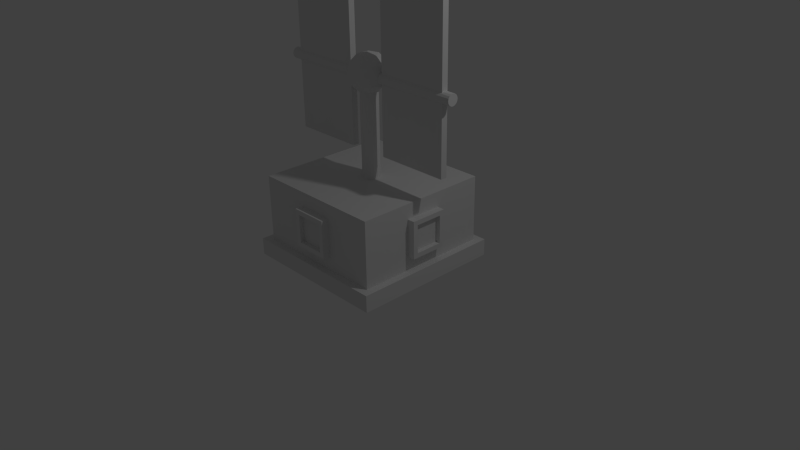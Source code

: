 # Source: Pump.blend  (saved by Blender 2.74.0; exported with 4.5.12 LTS)
import bpy
from mathutils import Matrix  # noqa: F401  (used for matrix-valued properties, if any)

bpy.ops.wm.read_factory_settings(use_empty=True)
scene = bpy.context.scene
scene.name = 'Scene'

# ---- collections
col_collection_1 = bpy.data.collections.new('Collection 1'); scene.collection.children.link(col_collection_1)

# ---- materials (node trees are filled in below, after node groups)
mat_material = bpy.data.materials.new('Material')
mat_material.alpha_threshold = 0.0
mat_material.use_transparent_shadow = False
mat_material.roughness = 0.5
mat_material.line_color = (0.0, 0.0, 0.0, 1.0)

# ---- material node trees

# ---- world
world_world = bpy.data.worlds.new('World'); scene.world = world_world
world_world.color = (0.05088, 0.05088, 0.05088)
world_world.use_sun_shadow = False
world_world.sun_shadow_jitter_overblur = 0.0
world_world.cycles.sampling_method = 'MANUAL'
world_world.cycles.sample_map_resolution = 256

# ---- cameras
cam_camera = bpy.data.cameras.new('Camera')
cam_camera.clip_end = 100.0
cam_camera.lens = 35.0
cam_camera.sensor_width = 32.0
cam_camera.sensor_height = 18.0
cam_camera.ortho_scale = 7.314
cam_camera.dof.focus_distance = 0.0
cam_camera.dof.aperture_fstop = 128.0

# ---- lights
light_lamp = bpy.data.lights.new('Lamp', 'POINT')
light_lamp.transmission_factor = 0.0
light_lamp.cutoff_distance = 30.0
light_lamp.energy = 100.0
light_lamp.shadow_buffer_clip_start = 1.001
light_lamp.shadow_soft_size = 0.1
light_lamp.shadow_maximum_resolution = 0.006
light_lamp.use_absolute_resolution = True
light_lamp.cycles.use_multiple_importance_sampling = False

# ---- meshes
me_cube_002 = bpy.data.meshes.new('Cube.002')
me_cube_002.from_pydata([(-1.23, 0.04159, -1.291), (-1.23, 0.04159, 0.7087), (-1.23, -0.04159, -1.291), (-1.23, -0.04159, 0.7087), (-0.2698, 0.04159, -1.291), (-0.2698, -0.04159, 0.7087), (-0.2698, 0.04159, 0.7087), (-0.2698, -0.04159, -1.291), (-1.23, 0.04159, -0.9579), (-1.23, 0.04159, -0.6246), (-1.23, 0.04159, -0.2913), (-1.23, 0.04159, 0.04206), (-1.23, 0.04159, 0.3754), (-1.23, -0.04159, 0.3754), (-1.23, -0.04159, 0.04206), (-1.23, -0.04159, -0.2913), (-1.23, -0.04159, -0.6246), (-1.23, -0.04159, -0.9579), (-0.2698, -0.04159, 0.3754), (-0.2698, -0.04159, 0.04206), (-0.2698, -0.04159, -0.2913), (-0.2698, -0.04159, -0.6246), (-0.2698, -0.04159, -0.9579), (-0.2698, 0.04159, 0.3754), (-0.2698, 0.04159, 0.04206), (-0.2698, 0.04159, -0.2913), (-0.2698, 0.04159, -0.6246), (-0.2698, 0.04159, -0.9579), (-0.9101, -0.04159, 0.7087), (-0.5899, -0.04159, 0.7087), (-0.5899, -0.04159, -1.291), (-0.9101, -0.04159, -1.291), (-0.5899, 0.04159, 0.7087), (-0.9101, 0.04159, 0.7087), (-0.9101, 0.04159, -1.291), (-0.5899, 0.04159, -1.291), (-0.5899, 0.04159, 0.3754), (-0.9101, 0.04159, 0.3754), (-0.5899, 0.04159, 0.04206), (-0.9101, 0.04159, 0.04206), (-0.5899, 0.04159, -0.2913), (-0.9101, 0.04159, -0.2913), (-0.5899, 0.04159, -0.6246), (-0.9101, 0.04159, -0.6246), (-0.5899, 0.04159, -0.9579), (-0.9101, 0.04159, -0.9579), (-0.9101, -0.04159, 0.3754), (-0.5899, -0.04159, 0.3754), (-0.9101, -0.04159, 0.04206), (-0.5899, -0.04159, 0.04206), (-0.9101, -0.04159, -0.2913), (-0.5899, -0.04159, -0.2913), (-0.9101, -0.04159, -0.6246), (-0.5899, -0.04159, -0.6246), (-0.9101, -0.04159, -0.9579), (-0.5899, -0.04159, -0.9579), (-1.23, 0.04159, 0.5421), (-1.23, -0.04159, 0.5421), (-0.2698, -0.04159, 0.5421), (-0.2698, 0.04159, 0.5421), (-0.9101, -0.04159, 0.5421), (-0.5899, -0.04159, 0.5421), (-0.5899, 0.04159, 0.5421), (-0.9101, 0.04159, 0.5421), (-1.23, -0.04159, -1.125), (-0.2698, -0.04159, -1.125), (-0.2698, 0.04159, -1.125), (-1.23, 0.04159, -1.125), (-0.5899, 0.04159, -1.125), (-0.9101, 0.04159, -1.125), (-0.9101, -0.04159, -1.125), (-0.5899, -0.04159, -1.125), (-1.07, -0.04159, -1.291), (-1.07, 0.04159, 0.7087), (-1.07, 0.04159, 0.3754), (-1.07, 0.04159, 0.04206), (-1.07, 0.04159, -0.2913), (-1.07, 0.04159, -0.6246), (-1.07, 0.04159, -0.9579), (-1.07, -0.04159, 0.7087), (-1.07, 0.04159, -1.291), (-1.07, -0.04159, 0.3754), (-1.07, -0.04159, 0.04206), (-1.07, -0.04159, -0.2913), (-1.07, -0.04159, -0.6246), (-1.07, -0.04159, -0.9579), (-1.07, -0.04159, 0.5421), (-1.07, 0.04159, 0.5421), (-1.07, -0.04159, -1.125), (-1.07, 0.04159, -1.125), (-0.4298, -0.04159, 0.7087), (-0.4298, 0.04159, -1.291), (-0.4298, -0.04159, 0.3754), (-0.4298, -0.04159, 0.04206), (-0.4298, -0.04159, -0.2913), (-0.4298, -0.04159, -0.6246), (-0.4298, -0.04159, -0.9579), (-0.4298, -0.04159, -1.291), (-0.4298, 0.04159, 0.7087), (-0.4298, 0.04159, 0.3754), (-0.4298, 0.04159, 0.04206), (-0.4298, 0.04159, -0.2913), (-0.4298, 0.04159, -0.6246), (-0.4298, 0.04159, -0.9579), (-0.4298, 0.04159, 0.5421), (-0.4298, -0.04159, 0.5421), (-0.4298, 0.04159, -1.125), (-0.4298, -0.04159, -1.125)], [], [(67, 0, 2, 64), (107, 97, 7, 65), (89, 80, 0, 67), (73, 1, 3, 79), (91, 4, 7, 97), (58, 59, 6, 5), (65, 66, 27, 22), (22, 27, 26, 21), (21, 26, 25, 20), (20, 25, 24, 19), (19, 24, 23, 18), (87, 74, 12, 56), (74, 75, 11, 12), (75, 76, 10, 11), (76, 77, 9, 10), (77, 78, 8, 9), (105, 92, 18, 58), (92, 93, 19, 18), (93, 94, 20, 19), (94, 95, 21, 20), (95, 96, 22, 21), (56, 12, 13, 57), (12, 11, 14, 13), (11, 10, 15, 14), (10, 9, 16, 15), (9, 8, 17, 16), (84, 85, 54, 52), (52, 54, 55, 53), (83, 84, 52, 50), (50, 52, 53, 51), (82, 83, 50, 48), (48, 50, 51, 49), (81, 82, 48, 46), (46, 48, 49, 47), (86, 81, 46, 60), (60, 46, 47, 61), (102, 103, 44, 42), (42, 44, 45, 43), (101, 102, 42, 40), (40, 42, 43, 41), (100, 101, 40, 38), (38, 40, 41, 39), (99, 100, 38, 36), (36, 38, 39, 37), (104, 99, 36, 62), (62, 36, 37, 63), (80, 34, 31, 72), (34, 35, 30, 31), (98, 32, 29, 90), (32, 33, 28, 29), (106, 91, 35, 68), (68, 35, 34, 69), (88, 72, 31, 70), (70, 31, 30, 71), (32, 62, 63, 33), (98, 104, 62, 32), (28, 60, 61, 29), (79, 86, 60, 28), (1, 56, 57, 3), (90, 105, 58, 5), (73, 87, 56, 1), (18, 23, 59, 58), (54, 70, 71, 55), (85, 88, 70, 54), (44, 68, 69, 45), (103, 106, 68, 44), (7, 4, 66, 65), (78, 89, 67, 8), (96, 107, 65, 22), (8, 67, 64, 17), (45, 69, 89, 78), (17, 64, 88, 85), (33, 63, 87, 73), (3, 57, 86, 79), (64, 2, 72, 88), (0, 80, 72, 2), (57, 13, 81, 86), (13, 14, 82, 81), (14, 15, 83, 82), (15, 16, 84, 83), (16, 17, 85, 84), (43, 45, 78, 77), (41, 43, 77, 76), (39, 41, 76, 75), (37, 39, 75, 74), (63, 37, 74, 87), (33, 73, 79, 28), (69, 34, 80, 89), (55, 71, 107, 96), (27, 66, 106, 103), (29, 61, 105, 90), (6, 59, 104, 98), (66, 4, 91, 106), (6, 98, 90, 5), (59, 23, 99, 104), (23, 24, 100, 99), (24, 25, 101, 100), (25, 26, 102, 101), (26, 27, 103, 102), (53, 55, 96, 95), (51, 53, 95, 94), (49, 51, 94, 93), (47, 49, 93, 92), (61, 47, 92, 105), (35, 91, 97, 30), (71, 30, 97, 107)])
_uv = me_cube_002.uv_layers.new(name='UVMap')
_uv.uv.foreach_set('vector', [0.03509, 0.1552, 0.05576, 0.1492, 0.05723, 0.151, 0.04763, 0.1636, 0.1629, 0.09753, 0.1629, 0.06703, 0.1922, 0.06704, 0.1922, 0.09754, 0.04291, 0.1353, 0.06356, 0.1435, 0.05576, 0.1492, 0.03509, 0.1552, 0.06199, 0.3826, 0.05395, 0.3643, 0.05702, 0.3616, 0.06923, 0.3706, 0.1059, 0.1436, 0.114, 0.1477, 0.1131, 0.1502, 0.1048, 0.15, 0.1579, 0.3433, 0.1678, 0.3461, 0.1576, 0.3559, 0.1548, 0.3541, 0.1219, 0.1579, 0.1272, 0.1496, 0.1412, 0.1645, 0.1339, 0.1692, 0.1339, 0.1692, 0.1412, 0.1645, 0.1549, 0.2009, 0.1454, 0.2034, 0.1454, 0.2034, 0.1549, 0.2009, 0.1623, 0.2415, 0.1521, 0.2429, 0.1521, 0.2429, 0.1623, 0.2415, 0.1663, 0.283, 0.1559, 0.2838, 0.1559, 0.2838, 0.1663, 0.283, 0.1683, 0.3245, 0.158, 0.3247, 0.02787, 0.3498, 0.02948, 0.3313, 0.04604, 0.3313, 0.04564, 0.3514, 0.02948, 0.3313, 0.02926, 0.3007, 0.04441, 0.2998, 0.04604, 0.3313, 0.02926, 0.3007, 0.02583, 0.2706, 0.04212, 0.269, 0.04441, 0.2998, 0.02583, 0.2706, 0.01905, 0.2332, 0.0389, 0.2309, 0.04212, 0.269, 0.01905, 0.2332, 0.01124, 0.1851, 0.0356, 0.1834, 0.0389, 0.2309, 0.1628, 0.4025, 0.1628, 0.372, 0.1921, 0.372, 0.1921, 0.4025, 0.1628, 0.372, 0.1628, 0.311, 0.1921, 0.311, 0.1921, 0.372, 0.1628, 0.311, 0.1629, 0.25, 0.1922, 0.25, 0.1921, 0.311, 0.1629, 0.25, 0.1629, 0.189, 0.1922, 0.189, 0.1922, 0.25, 0.1629, 0.189, 0.1629, 0.128, 0.1922, 0.128, 0.1922, 0.189, 0.04564, 0.3514, 0.04604, 0.3313, 0.05492, 0.3305, 0.05617, 0.3497, 0.04604, 0.3313, 0.04441, 0.2998, 0.05223, 0.2993, 0.05492, 0.3305, 0.04441, 0.2998, 0.04212, 0.269, 0.05066, 0.2687, 0.05223, 0.2993, 0.04212, 0.269, 0.0389, 0.2309, 0.0493, 0.2305, 0.05066, 0.2687, 0.0389, 0.2309, 0.0356, 0.1834, 0.04811, 0.1834, 0.0493, 0.2305, 0.04424, 0.6841, 0.04426, 0.612, 0.0789, 0.612, 0.07888, 0.6841, 0.07888, 0.6841, 0.0789, 0.612, 0.1482, 0.612, 0.1482, 0.6841, 0.04421, 0.7562, 0.04424, 0.6841, 0.07888, 0.6841, 0.07885, 0.7563, 0.07885, 0.7563, 0.07888, 0.6841, 0.1482, 0.6841, 0.1481, 0.7563, 0.04419, 0.8284, 0.04421, 0.7562, 0.07885, 0.7563, 0.07883, 0.8284, 0.07883, 0.8284, 0.07885, 0.7563, 0.1481, 0.7563, 0.1481, 0.8284, 0.04416, 0.9005, 0.04419, 0.8284, 0.07883, 0.8284, 0.0788, 0.9005, 0.0788, 0.9005, 0.07883, 0.8284, 0.1481, 0.8284, 0.1481, 0.9005, 0.04415, 0.9366, 0.04416, 0.9005, 0.0788, 0.9005, 0.07879, 0.9366, 0.07879, 0.9366, 0.0788, 0.9005, 0.1481, 0.9005, 0.1481, 0.9366, 0.04944, 0.1773, 0.04944, 0.114, 0.07986, 0.114, 0.07986, 0.1773, 0.07986, 0.1773, 0.07986, 0.114, 0.1407, 0.114, 0.1407, 0.1773, 0.04944, 0.2406, 0.04944, 0.1773, 0.07986, 0.1773, 0.07986, 0.2406, 0.07986, 0.2406, 0.07986, 0.1773, 0.1407, 0.1773, 0.1407, 0.2406, 0.04944, 0.304, 0.04944, 0.2406, 0.07986, 0.2406, 0.07986, 0.304, 0.07986, 0.304, 0.07986, 0.2406, 0.1407, 0.2406, 0.1407, 0.304, 0.04944, 0.3673, 0.04944, 0.304, 0.07986, 0.304, 0.07986, 0.3673, 0.07986, 0.3673, 0.07986, 0.304, 0.1407, 0.304, 0.1407, 0.3673, 0.04944, 0.399, 0.04944, 0.3673, 0.07986, 0.3673, 0.07986, 0.399, 0.07986, 0.399, 0.07986, 0.3673, 0.1407, 0.3673, 0.1407, 0.399, 0.06356, 0.1435, 0.07646, 0.1445, 0.07693, 0.1502, 0.06489, 0.1505, 0.07646, 0.1445, 0.09494, 0.1444, 0.09459, 0.1499, 0.07693, 0.1502, 0.1528, 0.3715, 0.1327, 0.3831, 0.1292, 0.3735, 0.1444, 0.3624, 0.1327, 0.3831, 0.0906, 0.3845, 0.09211, 0.3722, 0.1292, 0.3735, 0.1051, 0.1329, 0.1059, 0.1436, 0.09494, 0.1444, 0.09484, 0.1337, 0.09484, 0.1337, 0.09494, 0.1444, 0.07646, 0.1445, 0.0764, 0.1332, 0.04575, 0.09749, 0.04576, 0.06699, 0.07505, 0.067, 0.07504, 0.0975, 0.07504, 0.0975, 0.07505, 0.067, 0.1336, 0.06702, 0.1336, 0.09752, 0.1327, 0.3831, 0.1394, 0.4067, 0.09064, 0.4108, 0.0906, 0.3845, 0.1528, 0.3715, 0.1643, 0.3969, 0.1394, 0.4067, 0.1327, 0.3831, 0.07493, 0.433, 0.07494, 0.4025, 0.1335, 0.4025, 0.1335, 0.433, 0.04563, 0.433, 0.04564, 0.4025, 0.07494, 0.4025, 0.07493, 0.433, 0.05395, 0.3643, 0.04564, 0.3514, 0.05617, 0.3497, 0.05702, 0.3616, 0.1628, 0.433, 0.1628, 0.4025, 0.1921, 0.4025, 0.1921, 0.433, 0.06199, 0.3826, 0.03161, 0.3748, 0.04564, 0.3514, 0.05395, 0.3643, 0.158, 0.3247, 0.1683, 0.3245, 0.1678, 0.3461, 0.1579, 0.3433, 0.0789, 0.612, 0.07891, 0.5759, 0.1482, 0.576, 0.1482, 0.612, 0.04426, 0.612, 0.04427, 0.5759, 0.07891, 0.5759, 0.0789, 0.612, 0.07986, 0.114, 0.07986, 0.08228, 0.1407, 0.08228, 0.1407, 0.114, 0.04944, 0.114, 0.04944, 0.08228, 0.07986, 0.08228, 0.07986, 0.114, 0.1131, 0.1502, 0.114, 0.1477, 0.1272, 0.1496, 0.1219, 0.1579, 0.01124, 0.1851, 0.008685, 0.1572, 0.03509, 0.1552, 0.0356, 0.1834, 0.1629, 0.128, 0.1629, 0.09753, 0.1922, 0.09754, 0.1922, 0.128, 0.0356, 0.1834, 0.03509, 0.1552, 0.04763, 0.1636, 0.04811, 0.1834, 0.1407, 0.114, 0.1407, 0.08228, 0.1711, 0.08228, 0.1711, 0.114, 0.01645, 0.128, 0.01646, 0.09748, 0.04575, 0.09749, 0.04574, 0.128, 0.0906, 0.3845, 0.09064, 0.4108, 0.06284, 0.4116, 0.06199, 0.3826, 0.01634, 0.4329, 0.01635, 0.4025, 0.04564, 0.4025, 0.04563, 0.433, 0.01646, 0.09748, 0.01647, 0.06698, 0.04576, 0.06699, 0.04575, 0.09749, 0.05576, 0.1492, 0.06356, 0.1435, 0.06489, 0.1505, 0.05723, 0.151, 0.01635, 0.4025, 0.01636, 0.372, 0.04565, 0.372, 0.04564, 0.4025, 0.01636, 0.372, 0.01638, 0.311, 0.04568, 0.311, 0.04565, 0.372, 0.01638, 0.311, 0.01641, 0.25, 0.0457, 0.25, 0.04568, 0.311, 0.01641, 0.25, 0.01643, 0.189, 0.04572, 0.189, 0.0457, 0.25, 0.01643, 0.189, 0.01645, 0.128, 0.04574, 0.128, 0.04572, 0.189, 0.1407, 0.1773, 0.1407, 0.114, 0.1711, 0.114, 0.1711, 0.1773, 0.1407, 0.2406, 0.1407, 0.1773, 0.1711, 0.1773, 0.1711, 0.2406, 0.1407, 0.304, 0.1407, 0.2406, 0.1711, 0.2406, 0.1711, 0.304, 0.1407, 0.3673, 0.1407, 0.304, 0.1711, 0.304, 0.1711, 0.3673, 0.1407, 0.399, 0.1407, 0.3673, 0.1711, 0.3673, 0.1711, 0.399, 0.0906, 0.3845, 0.06199, 0.3826, 0.06923, 0.3706, 0.09211, 0.3722, 0.0764, 0.1332, 0.07646, 0.1445, 0.06356, 0.1435, 0.06472, 0.1319, 0.1482, 0.612, 0.1482, 0.576, 0.1828, 0.576, 0.1828, 0.612, 0.1412, 0.1645, 0.1272, 0.1496, 0.1439, 0.1365, 0.1576, 0.1539, 0.1335, 0.433, 0.1335, 0.4025, 0.1628, 0.4025, 0.1628, 0.433, 0.1576, 0.3559, 0.1678, 0.3461, 0.1733, 0.3657, 0.1528, 0.3715, 0.1272, 0.1496, 0.114, 0.1477, 0.1059, 0.1436, 0.1193, 0.1325, 0.1576, 0.3559, 0.1528, 0.3715, 0.1444, 0.3624, 0.1548, 0.3541, 0.1678, 0.3461, 0.1683, 0.3245, 0.1889, 0.3243, 0.1889, 0.3462, 0.1683, 0.3245, 0.1663, 0.283, 0.1867, 0.2815, 0.1889, 0.3243, 0.1663, 0.283, 0.1623, 0.2415, 0.1826, 0.2386, 0.1867, 0.2815, 0.1623, 0.2415, 0.1549, 0.2009, 0.1746, 0.1952, 0.1826, 0.2386, 0.1549, 0.2009, 0.1412, 0.1645, 0.1576, 0.1539, 0.1746, 0.1952, 0.1482, 0.6841, 0.1482, 0.612, 0.1828, 0.612, 0.1828, 0.6842, 0.1481, 0.7563, 0.1482, 0.6841, 0.1828, 0.6842, 0.1828, 0.7563, 0.1481, 0.8284, 0.1481, 0.7563, 0.1828, 0.7563, 0.1827, 0.8284, 0.1481, 0.9005, 0.1481, 0.8284, 0.1827, 0.8284, 0.1827, 0.9006, 0.1481, 0.9366, 0.1481, 0.9005, 0.1827, 0.9006, 0.1827, 0.9366, 0.09494, 0.1444, 0.1059, 0.1436, 0.1048, 0.15, 0.09459, 0.1499, 0.1336, 0.09752, 0.1336, 0.06702, 0.1629, 0.06703, 0.1629, 0.09753])
me_cube_002.use_remesh_preserve_volume = False
me_cube_002.use_remesh_preserve_attributes = False
me_cube_002.use_mirror_vertex_groups = False
me_cube_002.update()
me_cylinder_004 = bpy.data.meshes.new('Cylinder.004')
me_cylinder_004.from_pydata([(0.0, 1.0, -1.0), (0.0, 1.0, 1.0), (0.3827, 0.9239, -1.0), (0.3827, 0.9239, 1.0), (0.7071, 0.7071, -1.0), (0.7071, 0.7071, 1.0), (0.9239, 0.3827, -1.0), (0.9239, 0.3827, 1.0), (1.0, -4.371e-08, -1.0), (1.0, -4.371e-08, 1.0), (0.9239, -0.3827, -1.0), (0.9239, -0.3827, 1.0), (0.7071, -0.7071, -1.0), (0.7071, -0.7071, 1.0), (0.3827, -0.9239, -1.0), (0.3827, -0.9239, 1.0), (1.51e-07, -1.0, -1.0), (1.51e-07, -1.0, 1.0), (-0.3827, -0.9239, -1.0), (-0.3827, -0.9239, 1.0), (-0.7071, -0.7071, -1.0), (-0.7071, -0.7071, 1.0), (-0.9239, -0.3827, -1.0), (-0.9239, -0.3827, 1.0), (-1.0, 1.192e-08, -1.0), (-1.0, 1.192e-08, 1.0), (-0.9239, 0.3827, -1.0), (-0.9239, 0.3827, 1.0), (-0.7071, 0.7071, -1.0), (-0.7071, 0.7071, 1.0), (-0.3827, 0.9239, -1.0), (-0.3827, 0.9239, 1.0)], [], [(0, 1, 3, 2), (2, 3, 5, 4), (4, 5, 7, 6), (6, 7, 9, 8), (8, 9, 11, 10), (10, 11, 13, 12), (12, 13, 15, 14), (14, 15, 17, 16), (16, 17, 19, 18), (18, 19, 21, 20), (20, 21, 23, 22), (22, 23, 25, 24), (24, 25, 27, 26), (26, 27, 29, 28), (3, 1, 31, 29, 27, 25, 23, 21, 19, 17, 15, 13, 11, 9, 7, 5), (30, 31, 1, 0), (28, 29, 31, 30), (0, 2, 4, 6, 8, 10, 12, 14, 16, 18, 20, 22, 24, 26, 28, 30)])
_uv = me_cylinder_004.uv_layers.new(name='UVMap')
_uv.uv.foreach_set('vector', [0.04263, 0.2395, 0.2074, 0.2395, 0.2074, 0.4042, 0.04263, 0.4042, 0.04263, 0.2395, 0.2074, 0.2395, 0.2074, 0.4042, 0.04263, 0.4042, 0.04263, 0.2395, 0.2074, 0.2395, 0.2074, 0.4042, 0.04263, 0.4042, 0.04263, 0.2395, 0.2074, 0.2395, 0.2074, 0.4042, 0.04263, 0.4042, 0.04263, 0.2395, 0.2074, 0.2395, 0.2074, 0.4042, 0.04263, 0.4042, 0.04263, 0.2395, 0.2074, 0.2395, 0.2074, 0.4042, 0.04263, 0.4042, 0.04263, 0.2395, 0.2074, 0.2395, 0.2074, 0.4042, 0.04263, 0.4042, 0.04263, 0.2395, 0.2074, 0.2395, 0.2074, 0.4042, 0.04263, 0.4042, 0.04263, 0.2395, 0.2074, 0.2395, 0.2074, 0.4042, 0.04263, 0.4042, 0.04263, 0.2395, 0.2074, 0.2395, 0.2074, 0.4042, 0.04263, 0.4042, 0.04263, 0.2395, 0.2074, 0.2395, 0.2074, 0.4042, 0.04263, 0.4042, 0.04263, 0.2395, 0.2074, 0.2395, 0.2074, 0.4042, 0.04263, 0.4042, 0.04263, 0.2395, 0.2074, 0.2395, 0.2074, 0.4042, 0.04263, 0.4042, 0.04263, 0.2395, 0.2074, 0.2395, 0.2074, 0.4042, 0.04263, 0.4042, 0.125, 0.4042, 0.1565, 0.398, 0.1832, 0.3801, 0.2011, 0.3534, 0.2074, 0.3219, 0.2011, 0.2904, 0.1832, 0.2636, 0.1565, 0.2458, 0.125, 0.2395, 0.09348, 0.2458, 0.06675, 0.2636, 0.0489, 0.2904, 0.04263, 0.3219, 0.0489, 0.3534, 0.06675, 0.3801, 0.09348, 0.398, 0.04263, 0.2395, 0.2074, 0.2395, 0.2074, 0.4042, 0.04263, 0.4042, 0.04263, 0.2395, 0.2074, 0.2395, 0.2074, 0.4042, 0.04263, 0.4042, 0.125, 0.4042, 0.1565, 0.398, 0.1832, 0.3801, 0.2011, 0.3534, 0.2074, 0.3219, 0.2011, 0.2904, 0.1832, 0.2636, 0.1565, 0.2458, 0.125, 0.2395, 0.09348, 0.2458, 0.06675, 0.2636, 0.0489, 0.2904, 0.04263, 0.3219, 0.0489, 0.3534, 0.06675, 0.3801, 0.09348, 0.398])
me_cylinder_004.use_remesh_preserve_volume = False
me_cylinder_004.use_remesh_preserve_attributes = False
me_cylinder_004.use_mirror_vertex_groups = False
me_cylinder_004.update()
me_icosphere = bpy.data.meshes.new('Icosphere')
me_icosphere.from_pydata([(0.0, 0.0, -1.0), (0.7236, -0.5257, -0.4472), (-0.2764, -0.8506, -0.4472), (-0.8944, 0.0, -0.4472), (-0.2764, 0.8506, -0.4472), (0.7236, 0.5257, -0.4472), (0.2764, -0.8506, 0.4472), (-0.7236, -0.5257, 0.4472), (-0.7236, 0.5257, 0.4472), (0.2764, 0.8506, 0.4472), (0.8944, 0.0, 0.4472), (0.0, 0.0, 1.0), (-0.1625, -0.5, -0.8507), (0.4253, -0.309, -0.8507), (0.2629, -0.809, -0.5257), (0.8506, 0.0, -0.5257), (0.4253, 0.309, -0.8507), (-0.5257, 0.0, -0.8507), (-0.6882, -0.5, -0.5257), (-0.1625, 0.5, -0.8507), (-0.6882, 0.5, -0.5257), (0.2629, 0.809, -0.5257), (0.9511, -0.309, 0.0), (0.9511, 0.309, 0.0), (0.0, -1.0, 0.0), (0.5878, -0.809, 0.0), (-0.9511, -0.309, 0.0), (-0.5878, -0.809, 0.0), (-0.5878, 0.809, 0.0), (-0.9511, 0.309, 0.0), (0.5878, 0.809, 0.0), (0.0, 1.0, 0.0), (0.6882, -0.5, 0.5257), (-0.2629, -0.809, 0.5257), (-0.8506, 0.0, 0.5257), (-0.2629, 0.809, 0.5257), (0.6882, 0.5, 0.5257), (0.1625, -0.5, 0.8507), (0.5257, 0.0, 0.8507), (-0.4253, -0.309, 0.8507), (-0.4253, 0.309, 0.8507), (0.1625, 0.5, 0.8507)], [], [(0, 13, 12), (1, 13, 15), (0, 12, 17), (0, 17, 19), (0, 19, 16), (1, 15, 22), (2, 14, 24), (3, 18, 26), (4, 20, 28), (5, 21, 30), (1, 22, 25), (2, 24, 27), (3, 26, 29), (4, 28, 31), (5, 30, 23), (6, 32, 37), (7, 33, 39), (8, 34, 40), (9, 35, 41), (10, 36, 38), (38, 41, 11), (38, 36, 41), (36, 9, 41), (41, 40, 11), (41, 35, 40), (35, 8, 40), (40, 39, 11), (40, 34, 39), (34, 7, 39), (39, 37, 11), (39, 33, 37), (33, 6, 37), (37, 38, 11), (37, 32, 38), (32, 10, 38), (23, 36, 10), (23, 30, 36), (30, 9, 36), (31, 35, 9), (31, 28, 35), (28, 8, 35), (29, 34, 8), (29, 26, 34), (26, 7, 34), (27, 33, 7), (27, 24, 33), (24, 6, 33), (25, 32, 6), (25, 22, 32), (22, 10, 32), (30, 31, 9), (30, 21, 31), (21, 4, 31), (28, 29, 8), (28, 20, 29), (20, 3, 29), (26, 27, 7), (26, 18, 27), (18, 2, 27), (24, 25, 6), (24, 14, 25), (14, 1, 25), (22, 23, 10), (22, 15, 23), (15, 5, 23), (16, 21, 5), (16, 19, 21), (19, 4, 21), (19, 20, 4), (19, 17, 20), (17, 3, 20), (17, 18, 3), (17, 12, 18), (12, 2, 18), (15, 16, 5), (15, 13, 16), (13, 0, 16), (12, 14, 2), (12, 13, 14), (13, 1, 14)])
_uv = me_icosphere.uv_layers.new(name='UVMap')
_uv.uv.foreach_set('vector', [0.06113, 0.6145, 0.2595, 0.6145, 0.2595, 0.8129, 0.06113, 0.6145, 0.2595, 0.6145, 0.2595, 0.8129, 0.06113, 0.6145, 0.2595, 0.6145, 0.2595, 0.8129, 0.06113, 0.6145, 0.2595, 0.6145, 0.2595, 0.8129, 0.06113, 0.6145, 0.2595, 0.6145, 0.2595, 0.8129, 0.06113, 0.6145, 0.2595, 0.6145, 0.2595, 0.8129, 0.06113, 0.6145, 0.2595, 0.6145, 0.2595, 0.8129, 0.06113, 0.6145, 0.2595, 0.6145, 0.2595, 0.8129, 0.06113, 0.6145, 0.2595, 0.6145, 0.2595, 0.8129, 0.06113, 0.6145, 0.2595, 0.6145, 0.2595, 0.8129, 0.06113, 0.6145, 0.2595, 0.6145, 0.2595, 0.8129, 0.06113, 0.6145, 0.2595, 0.6145, 0.2595, 0.8129, 0.06113, 0.6145, 0.2595, 0.6145, 0.2595, 0.8129, 0.06113, 0.6145, 0.2595, 0.6145, 0.2595, 0.8129, 0.06113, 0.6145, 0.2595, 0.6145, 0.2595, 0.8129, 0.06113, 0.6145, 0.2595, 0.6145, 0.2595, 0.8129, 0.06113, 0.6145, 0.2595, 0.6145, 0.2595, 0.8129, 0.06113, 0.6145, 0.2595, 0.6145, 0.2595, 0.8129, 0.06113, 0.6145, 0.2595, 0.6145, 0.2595, 0.8129, 0.06113, 0.6145, 0.2595, 0.6145, 0.2595, 0.8129, 0.06113, 0.6145, 0.2595, 0.6145, 0.2595, 0.8129, 0.06113, 0.6145, 0.2595, 0.6145, 0.2595, 0.8129, 0.06113, 0.6145, 0.2595, 0.6145, 0.2595, 0.8129, 0.06113, 0.6145, 0.2595, 0.6145, 0.2595, 0.8129, 0.06113, 0.6145, 0.2595, 0.6145, 0.2595, 0.8129, 0.06113, 0.6145, 0.2595, 0.6145, 0.2595, 0.8129, 0.06113, 0.6145, 0.2595, 0.6145, 0.2595, 0.8129, 0.06113, 0.6145, 0.2595, 0.6145, 0.2595, 0.8129, 0.06113, 0.6145, 0.2595, 0.6145, 0.2595, 0.8129, 0.06113, 0.6145, 0.2595, 0.6145, 0.2595, 0.8129, 0.06113, 0.6145, 0.2595, 0.6145, 0.2595, 0.8129, 0.06113, 0.6145, 0.2595, 0.6145, 0.2595, 0.8129, 0.06113, 0.6145, 0.2595, 0.6145, 0.2595, 0.8129, 0.06113, 0.6145, 0.2595, 0.6145, 0.2595, 0.8129, 0.06113, 0.6145, 0.2595, 0.6145, 0.2595, 0.8129, 0.06113, 0.6145, 0.2595, 0.6145, 0.2595, 0.8129, 0.06113, 0.6145, 0.2595, 0.6145, 0.2595, 0.8129, 0.06113, 0.6145, 0.2595, 0.6145, 0.2595, 0.8129, 0.06113, 0.6145, 0.2595, 0.6145, 0.2595, 0.8129, 0.06113, 0.6145, 0.2595, 0.6145, 0.2595, 0.8129, 0.06113, 0.6145, 0.2595, 0.6145, 0.2595, 0.8129, 0.06113, 0.6145, 0.2595, 0.6145, 0.2595, 0.8129, 0.06113, 0.6145, 0.2595, 0.6145, 0.2595, 0.8129, 0.06113, 0.6145, 0.2595, 0.6145, 0.2595, 0.8129, 0.06113, 0.6145, 0.2595, 0.6145, 0.2595, 0.8129, 0.06113, 0.6145, 0.2595, 0.6145, 0.2595, 0.8129, 0.06113, 0.6145, 0.2595, 0.6145, 0.2595, 0.8129, 0.06113, 0.6145, 0.2595, 0.6145, 0.2595, 0.8129, 0.06113, 0.6145, 0.2595, 0.6145, 0.2595, 0.8129, 0.06113, 0.6145, 0.2595, 0.6145, 0.2595, 0.8129, 0.06113, 0.6145, 0.2595, 0.6145, 0.2595, 0.8129, 0.06113, 0.6145, 0.2595, 0.6145, 0.2595, 0.8129, 0.06113, 0.6145, 0.2595, 0.6145, 0.2595, 0.8129, 0.06113, 0.6145, 0.2595, 0.6145, 0.2595, 0.8129, 0.06113, 0.6145, 0.2595, 0.6145, 0.2595, 0.8129, 0.06113, 0.6145, 0.2595, 0.6145, 0.2595, 0.8129, 0.06113, 0.6145, 0.2595, 0.6145, 0.2595, 0.8129, 0.06113, 0.6145, 0.2595, 0.6145, 0.2595, 0.8129, 0.06113, 0.6145, 0.2595, 0.6145, 0.2595, 0.8129, 0.06113, 0.6145, 0.2595, 0.6145, 0.2595, 0.8129, 0.06113, 0.6145, 0.2595, 0.6145, 0.2595, 0.8129, 0.06113, 0.6145, 0.2595, 0.6145, 0.2595, 0.8129, 0.06113, 0.6145, 0.2595, 0.6145, 0.2595, 0.8129, 0.06113, 0.6145, 0.2595, 0.6145, 0.2595, 0.8129, 0.06113, 0.6145, 0.2595, 0.6145, 0.2595, 0.8129, 0.06113, 0.6145, 0.2595, 0.6145, 0.2595, 0.8129, 0.06113, 0.6145, 0.2595, 0.6145, 0.2595, 0.8129, 0.06113, 0.6145, 0.2595, 0.6145, 0.2595, 0.8129, 0.06113, 0.6145, 0.2595, 0.6145, 0.2595, 0.8129, 0.06113, 0.6145, 0.2595, 0.6145, 0.2595, 0.8129, 0.06113, 0.6145, 0.2595, 0.6145, 0.2595, 0.8129, 0.06113, 0.6145, 0.2595, 0.6145, 0.2595, 0.8129, 0.06113, 0.6145, 0.2595, 0.6145, 0.2595, 0.8129, 0.06113, 0.6145, 0.2595, 0.6145, 0.2595, 0.8129, 0.06113, 0.6145, 0.2595, 0.6145, 0.2595, 0.8129, 0.06113, 0.6145, 0.2595, 0.6145, 0.2595, 0.8129, 0.06113, 0.6145, 0.2595, 0.6145, 0.2595, 0.8129, 0.06113, 0.6145, 0.2595, 0.6145, 0.2595, 0.8129, 0.06113, 0.6145, 0.2595, 0.6145, 0.2595, 0.8129, 0.06113, 0.6145, 0.2595, 0.6145, 0.2595, 0.8129])
me_icosphere.use_remesh_preserve_volume = False
me_icosphere.use_remesh_preserve_attributes = False
me_icosphere.use_mirror_vertex_groups = False
me_icosphere.update()
me_cylinder_002 = bpy.data.meshes.new('Cylinder.002')
me_cylinder_002.from_pydata([(0.0, 1.0, -1.0), (0.0, 1.0, 1.0), (0.3827, 0.9239, -1.0), (0.3827, 0.9239, 1.0), (0.7071, 0.7071, -1.0), (0.7071, 0.7071, 1.0), (0.9239, 0.3827, -1.0), (0.9239, 0.3827, 1.0), (1.0, -4.371e-08, -1.0), (1.0, -4.371e-08, 1.0), (0.9239, -0.3827, -1.0), (0.9239, -0.3827, 1.0), (0.7071, -0.7071, -1.0), (0.7071, -0.7071, 1.0), (0.3827, -0.9239, -1.0), (0.3827, -0.9239, 1.0), (1.51e-07, -1.0, -1.0), (1.51e-07, -1.0, 1.0), (-0.3827, -0.9239, -1.0), (-0.3827, -0.9239, 1.0), (-0.7071, -0.7071, -1.0), (-0.7071, -0.7071, 1.0), (-0.9239, -0.3827, -1.0), (-0.9239, -0.3827, 1.0), (-1.0, 1.192e-08, -1.0), (-1.0, 1.192e-08, 1.0), (-0.9239, 0.3827, -1.0), (-0.9239, 0.3827, 1.0), (-0.7071, 0.7071, -1.0), (-0.7071, 0.7071, 1.0), (-0.3827, 0.9239, -1.0), (-0.3827, 0.9239, 1.0)], [], [(0, 1, 3, 2), (2, 3, 5, 4), (4, 5, 7, 6), (6, 7, 9, 8), (8, 9, 11, 10), (10, 11, 13, 12), (12, 13, 15, 14), (14, 15, 17, 16), (16, 17, 19, 18), (18, 19, 21, 20), (20, 21, 23, 22), (22, 23, 25, 24), (24, 25, 27, 26), (26, 27, 29, 28), (3, 1, 31, 29, 27, 25, 23, 21, 19, 17, 15, 13, 11, 9, 7, 5), (30, 31, 1, 0), (28, 29, 31, 30), (0, 2, 4, 6, 8, 10, 12, 14, 16, 18, 20, 22, 24, 26, 28, 30)])
_uv = me_cylinder_002.uv_layers.new(name='UVMap')
_uv.uv.foreach_set('vector', [0.03546, 0.173, 0.177, 0.173, 0.177, 0.3145, 0.03546, 0.3145, 0.03546, 0.173, 0.177, 0.173, 0.177, 0.3145, 0.03546, 0.3145, 0.03546, 0.173, 0.177, 0.173, 0.177, 0.3145, 0.03546, 0.3145, 0.03546, 0.173, 0.177, 0.173, 0.177, 0.3145, 0.03546, 0.3145, 0.03546, 0.173, 0.177, 0.173, 0.177, 0.3145, 0.03546, 0.3145, 0.03546, 0.173, 0.177, 0.173, 0.177, 0.3145, 0.03546, 0.3145, 0.03546, 0.173, 0.177, 0.173, 0.177, 0.3145, 0.03546, 0.3145, 0.03546, 0.173, 0.177, 0.173, 0.177, 0.3145, 0.03546, 0.3145, 0.03546, 0.173, 0.177, 0.173, 0.177, 0.3145, 0.03546, 0.3145, 0.03546, 0.173, 0.177, 0.173, 0.177, 0.3145, 0.03546, 0.3145, 0.03546, 0.173, 0.177, 0.173, 0.177, 0.3145, 0.03546, 0.3145, 0.03546, 0.173, 0.177, 0.173, 0.177, 0.3145, 0.03546, 0.3145, 0.03546, 0.173, 0.177, 0.173, 0.177, 0.3145, 0.03546, 0.3145, 0.03546, 0.173, 0.177, 0.173, 0.177, 0.3145, 0.03546, 0.3145, 0.1063, 0.3145, 0.1333, 0.3092, 0.1563, 0.2938, 0.1717, 0.2708, 0.177, 0.2438, 0.1717, 0.2167, 0.1563, 0.1937, 0.1333, 0.1783, 0.1063, 0.173, 0.07916, 0.1783, 0.05619, 0.1937, 0.04085, 0.2167, 0.03546, 0.2438, 0.04085, 0.2708, 0.05619, 0.2938, 0.07916, 0.3092, 0.03546, 0.173, 0.177, 0.173, 0.177, 0.3145, 0.03546, 0.3145, 0.03546, 0.173, 0.177, 0.173, 0.177, 0.3145, 0.03546, 0.3145, 0.1063, 0.3145, 0.1333, 0.3092, 0.1563, 0.2938, 0.1717, 0.2708, 0.177, 0.2438, 0.1717, 0.2167, 0.1563, 0.1937, 0.1333, 0.1783, 0.1063, 0.173, 0.07916, 0.1783, 0.05619, 0.1937, 0.04085, 0.2167, 0.03546, 0.2438, 0.04085, 0.2708, 0.05619, 0.2938, 0.07916, 0.3092])
me_cylinder_002.use_remesh_preserve_volume = False
me_cylinder_002.use_remesh_preserve_attributes = False
me_cylinder_002.use_mirror_vertex_groups = False
me_cylinder_002.update()
me_cube = bpy.data.meshes.new('Cube')
me_cube.from_pydata([(-1.0, -1.0, 0.0), (-1.0, -1.0, 0.2211), (0.0, -1.0, 0.0), (-5.364e-07, -1.0, 0.2211), (-0.9, -0.9, 0.2211), (-5.364e-07, -0.9, 0.2211), (-0.9, -0.9, 1.09), (-5.364e-07, -0.9, 1.09), (-1.0, 2.98e-07, 0.0), (-1.0, 1.788e-07, 0.2211), (8.941e-08, 1.192e-07, 0.0), (-0.9, 1.788e-07, 0.2211), (-0.9, 1.788e-07, 1.09), (-1.49e-07, -1.788e-07, 1.09)], [], [(10, 2, 0, 8), (2, 3, 1, 0), (9, 1, 4, 11), (1, 3, 5, 4), (11, 4, 6, 12), (4, 5, 7, 6), (12, 6, 7, 13), (0, 1, 9, 8)])
_uv = me_cube.uv_layers.new(name='UVMap')
_uv.uv.foreach_set('vector', [0.845, 0.7273, 0.7345, 0.8315, 0.714, 0.7252, 0.7407, 0.6168, 0.7345, 0.8315, 0.6968, 0.836, 0.6965, 0.7231, 0.714, 0.7252, 0.7027, 0.6119, 0.6965, 0.7231, 0.6842, 0.7228, 0.6903, 0.6113, 0.6965, 0.7231, 0.6968, 0.836, 0.6842, 0.836, 0.6842, 0.7228, 0.2013, 0.638, 0.1751, 0.6993, 0.1278, 0.6689, 0.1421, 0.6127, 0.1751, 0.6993, 0.1176, 0.7519, 0.07379, 0.6901, 0.1278, 0.6689, 0.1421, 0.6127, 0.1278, 0.6689, 0.07379, 0.6901, 0.06409, 0.6127, 0.714, 0.7252, 0.6965, 0.7231, 0.7027, 0.6119, 0.7407, 0.6168])
me_cube.materials.append(mat_material)
me_cube.use_remesh_preserve_volume = False
me_cube.use_remesh_preserve_attributes = False
me_cube.use_mirror_vertex_groups = False
me_cube.update()
me_cube_001 = bpy.data.meshes.new('Cube.001')
me_cube_001.from_pydata([(-0.2455, -0.3688, -0.2455), (-0.2455, -0.3688, 0.2455), (-0.2455, -0.101, -0.2455), (-0.2455, -0.101, 0.2455), (0.2455, -0.3688, -0.2455), (0.2455, -0.3688, 0.2455), (0.2455, -0.101, -0.2455), (0.2455, -0.101, 0.2455), (-0.1831, -0.3688, -0.1831), (-0.1831, -0.3688, 0.1831), (0.1831, -0.3688, -0.1831), (0.1831, -0.3688, 0.1831), (-0.1831, -0.3102, -0.1831), (-0.1831, -0.3102, 0.1831), (0.1831, -0.3102, -0.1831), (0.1831, -0.3102, 0.1831), (0.0, -0.3102, 0.0)], [], [(1, 3, 2, 0), (3, 7, 6, 2), (7, 5, 4, 6), (0, 4, 10, 8), (0, 2, 6, 4), (5, 7, 3, 1), (5, 1, 9, 11), (4, 5, 11, 10), (1, 0, 8, 9), (8, 10, 14, 12), (11, 9, 13, 15), (10, 11, 15, 14), (9, 8, 12, 13), (12, 14, 16), (15, 13, 16), (14, 15, 16), (13, 12, 16)])
_uv = me_cube_001.uv_layers.new(name='UVMap')
_uv.uv.foreach_set('vector', [0.02393, 0.3212, 0.01904, 0.325, 0.1363, 0.2882, 0.1532, 0.3103, 0.01904, 0.325, 0.08533, 0.2215, 0.2026, 0.1848, 0.1363, 0.2882, 0.08533, 0.2215, 0.06847, 0.1994, 0.1977, 0.1885, 0.2026, 0.1848, 0.1532, 0.3103, 0.1977, 0.1885, 0.1877, 0.1955, 0.1526, 0.3088, 0.1532, 0.3103, 0.1363, 0.2882, 0.2026, 0.1848, 0.1977, 0.1885, 0.06847, 0.1994, 0.08533, 0.2215, 0.01904, 0.325, 0.02393, 0.3212, 0.06847, 0.1994, 0.02393, 0.3212, 0.03391, 0.3142, 0.06901, 0.201, 0.1977, 0.1885, 0.06847, 0.1994, 0.06901, 0.201, 0.1877, 0.1955, 0.02393, 0.3212, 0.1532, 0.3103, 0.1526, 0.3088, 0.03391, 0.3142, 0.1526, 0.3088, 0.1877, 0.1955, 0.1961, 0.189, 0.1618, 0.3207, 0.06901, 0.201, 0.03391, 0.3142, 0.02556, 0.3207, 0.05978, 0.189, 0.1877, 0.1955, 0.06901, 0.201, 0.05978, 0.189, 0.1961, 0.189, 0.03391, 0.3142, 0.1526, 0.3088, 0.1618, 0.3207, 0.02556, 0.3207, 0.3128, 0.1906, 0.4688, 0.1906, 0.3908, 0.2686, 0.4688, 0.3466, 0.3128, 0.3466, 0.3908, 0.2686, 0.4688, 0.1906, 0.4688, 0.3466, 0.3908, 0.2686, 0.3128, 0.3466, 0.3128, 0.1906, 0.3908, 0.2686])
me_cube_001.use_remesh_preserve_volume = False
me_cube_001.use_remesh_preserve_attributes = False
me_cube_001.use_mirror_vertex_groups = False
me_cube_001.update()

# ---- objects
ob_cube = bpy.data.objects.new('Cube', me_cube_002)
ob_cylinder_001 = bpy.data.objects.new('Cylinder.001', me_cylinder_004)
ob_icosphere = bpy.data.objects.new('Icosphere', me_icosphere)
ob_cylinder = bpy.data.objects.new('Cylinder', me_cylinder_002)
ob_portarrayoffset = bpy.data.objects.new('PortArrayOffset', None)
ob_base = bpy.data.objects.new('Base', me_cube)
ob_port = bpy.data.objects.new('Port', me_cube_001)
ob_lamp = bpy.data.objects.new('Lamp', light_lamp)
ob_camera = bpy.data.objects.new('Camera', cam_camera)

# ---- transforms, parenting, visibility, modifiers, constraints
ob_cube.location = (0.0, 0.0, 2.723)
ob_cube.lineart.crease_threshold = 0.0
_m = ob_cube.modifiers.new('Mirror', 'MIRROR')
ob_cylinder_001.location = (0.0, 0.0, 2.382)
ob_cylinder_001.rotation_euler = (1.571, -0.0, 1.571)
ob_cylinder_001.scale = (-0.07289, -0.07289, 1.351)
ob_cylinder_001.lineart.crease_threshold = 0.0
ob_icosphere.location = (0.0, 0.0, 2.406)
ob_icosphere.scale = (0.2551, 0.2551, 0.2551)
ob_icosphere.lineart.crease_threshold = 0.0
ob_cylinder.location = (0.0, 0.0, 1.682)
ob_cylinder.scale = (-0.1133, -0.1133, 0.6966)
ob_cylinder.lineart.crease_threshold = 0.0
ob_portarrayoffset.location = (0.02487, 0.0, 0.6483)
ob_portarrayoffset.rotation_euler = (0.0, 0.0, 1.571)
ob_portarrayoffset.empty_display_type = 'CUBE'
ob_portarrayoffset.empty_image_offset = (0.0, 0.0)
ob_portarrayoffset.lineart.crease_threshold = 0.0
ob_base.location = (0.0, 0.0, 0.0)
ob_base.lock_rotations_4d = False
ob_base.empty_display_type = 'ARROWS'
ob_base.lineart.crease_threshold = 0.0
_m = ob_base.modifiers.new('Mirror', 'MIRROR')
_m.use_axis = (True, True, False)
ob_port.location = (0.0, -0.6298, 0.6492)
ob_port.lineart.crease_threshold = 0.0
_m = ob_port.modifiers.new('Mirror', 'MIRROR')
_m.use_axis = (False, True, False)
_m.mirror_object = ob_base
_m = ob_port.modifiers.new('Array', 'ARRAY')
_m.constant_offset_displace = (0.0, 0.0, 0.0)
_m.relative_offset_displace = (1.234, 0.0, 0.0)
_m.use_object_offset = True
_m.offset_object = ob_portarrayoffset
ob_lamp.location = (4.076, 1.005, 5.904)
ob_lamp.rotation_euler = (0.6503, 0.05522, 1.866)
ob_lamp.lock_rotations_4d = False
ob_lamp.empty_display_type = 'ARROWS'
ob_lamp.color = (0.0, 0.0, 0.0, 0.0)
ob_lamp.lineart.crease_threshold = 0.0
ob_camera.location = (7.481, -6.508, 5.344)
ob_camera.rotation_euler = (1.109, 0.01082, 0.8149)
ob_camera.lock_rotations_4d = False
ob_camera.empty_display_type = 'ARROWS'
ob_camera.color = (0.0, 0.0, 0.0, 0.0)
ob_camera.display_type = 'WIRE'
ob_camera.lineart.crease_threshold = 0.0

# ---- collection membership
col_collection_1.objects.link(ob_cube)
col_collection_1.objects.link(ob_cylinder_001)
col_collection_1.objects.link(ob_icosphere)
col_collection_1.objects.link(ob_cylinder)
col_collection_1.objects.link(ob_portarrayoffset)
col_collection_1.objects.link(ob_base)
col_collection_1.objects.link(ob_port)
col_collection_1.objects.link(ob_lamp)
col_collection_1.objects.link(ob_camera)

# ---- scene / render settings (as saved in the file)
scene.camera = ob_camera
scene.frame_start = 1; scene.frame_end = 250; scene.frame_set(2)
scene.render.engine = 'BLENDER_EEVEE_NEXT'
scene.render.resolution_percentage = 50
scene.render.dither_intensity = 0.0
scene.cycles.use_denoising = False
scene.cycles.samples = 10
scene.cycles.sampling_pattern = 'TABULATED_SOBOL'
scene.cycles.light_sampling_threshold = 0.0
scene.cycles.use_adaptive_sampling = False
scene.cycles.use_light_tree = False
scene.cycles.blur_glossy = 0.0
scene.cycles.pixel_filter_type = 'GAUSSIAN'
scene.cycles.sample_clamp_indirect = 0.0
scene.view_settings.view_transform = 'Standard'
bpy.context.view_layer.update()

